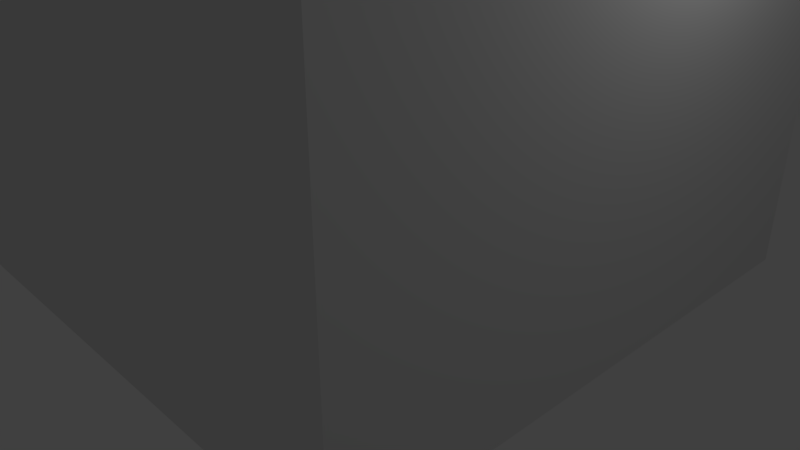 # Source: practice_house.blend  (saved by Blender 2.78.0; exported with 4.5.12 LTS)
import bpy
from mathutils import Matrix  # noqa: F401  (used for matrix-valued properties, if any)

bpy.ops.wm.read_factory_settings(use_empty=True)
scene = bpy.context.scene
scene.name = 'Scene'

# ---- collections
col_collection_1 = bpy.data.collections.new('Collection 1'); scene.collection.children.link(col_collection_1)

# ---- world
world_world = bpy.data.worlds.new('World'); scene.world = world_world
world_world.color = (0.05088, 0.05088, 0.05088)
world_world.use_sun_shadow = False
world_world.sun_shadow_jitter_overblur = 0.0
world_world.cycles.sampling_method = 'MANUAL'

# ---- cameras
cam_camera = bpy.data.cameras.new('Camera')
cam_camera.clip_end = 100.0
cam_camera.lens = 35.0
cam_camera.sensor_width = 32.0
cam_camera.sensor_height = 18.0
cam_camera.ortho_scale = 7.314
cam_camera.dof.focus_distance = 0.0
cam_camera.dof.aperture_fstop = 128.0

# ---- lights
light_lamp = bpy.data.lights.new('Lamp', 'POINT')
light_lamp.transmission_factor = 0.0
light_lamp.cutoff_distance = 30.0
light_lamp.energy = 100.0
light_lamp.shadow_buffer_clip_start = 1.001
light_lamp.shadow_soft_size = 0.1
light_lamp.shadow_maximum_resolution = 0.006
light_lamp.use_absolute_resolution = True

# ---- meshes
me_plane = bpy.data.meshes.new('Plane')
me_plane.from_pydata([(-1.0, -1.0, 0.0), (1.0, -1.0, 0.0), (-1.0, 1.0, 0.0), (1.0, 1.0, 0.0), (-1.0, -1.0, 1.359), (1.0, -1.0, 1.359), (-1.0, 1.0, 1.359), (1.0, 1.0, 1.359), (-1.0, 0.2539, 0.0), (-1.0, -0.3183, 0.0), (-1.0, 0.2539, 0.9038), (-1.0, -0.3183, 0.9038)], [], [(0, 9, 8, 2, 3, 1), (4, 5, 7, 6), (1, 3, 7, 5), (2, 8, 10, 11, 9, 0, 4, 6), (3, 2, 6, 7), (0, 1, 5, 4), (9, 11, 10, 8)])
me_plane.use_remesh_preserve_volume = False
me_plane.use_remesh_preserve_attributes = False
me_plane.use_mirror_vertex_groups = False
me_plane.update()

# ---- objects
ob_plane = bpy.data.objects.new('Plane', me_plane)
ob_lamp = bpy.data.objects.new('Lamp', light_lamp)
ob_camera = bpy.data.objects.new('Camera', cam_camera)

# ---- transforms, parenting, visibility, modifiers, constraints
ob_plane.location = (0.0, 0.0, 0.0)
ob_plane.scale = (3.565, 3.565, 3.565)
ob_plane.lineart.crease_threshold = 0.0
ob_lamp.location = (4.076, 1.005, 5.904)
ob_lamp.rotation_euler = (0.6503, 0.05522, 1.866)
ob_lamp.lock_rotations_4d = False
ob_lamp.empty_display_type = 'ARROWS'
ob_lamp.color = (0.0, 0.0, 0.0, 0.0)
ob_lamp.lineart.crease_threshold = 0.0
ob_camera.location = (7.481, -6.508, 5.344)
ob_camera.rotation_euler = (1.109, 0.0, 0.8149)
ob_camera.lock_rotations_4d = False
ob_camera.empty_display_type = 'ARROWS'
ob_camera.color = (0.0, 0.0, 0.0, 0.0)
ob_camera.display_type = 'WIRE'
ob_camera.lineart.crease_threshold = 0.0

# ---- collection membership
col_collection_1.objects.link(ob_plane)
col_collection_1.objects.link(ob_lamp)
col_collection_1.objects.link(ob_camera)

# ---- scene / render settings (as saved in the file)
scene.camera = ob_camera
scene.frame_start = 1; scene.frame_end = 250; scene.frame_set(1)
scene.render.engine = 'BLENDER_EEVEE_NEXT'
scene.render.resolution_percentage = 50
scene.render.dither_intensity = 0.0
scene.cycles.use_denoising = False
scene.cycles.samples = 128
scene.cycles.sampling_pattern = 'TABULATED_SOBOL'
scene.cycles.light_sampling_threshold = 0.0
scene.cycles.use_adaptive_sampling = False
scene.cycles.use_light_tree = False
scene.cycles.blur_glossy = 0.0
scene.cycles.sample_clamp_indirect = 0.0
scene.view_settings.view_transform = 'Standard'
bpy.context.view_layer.update()
